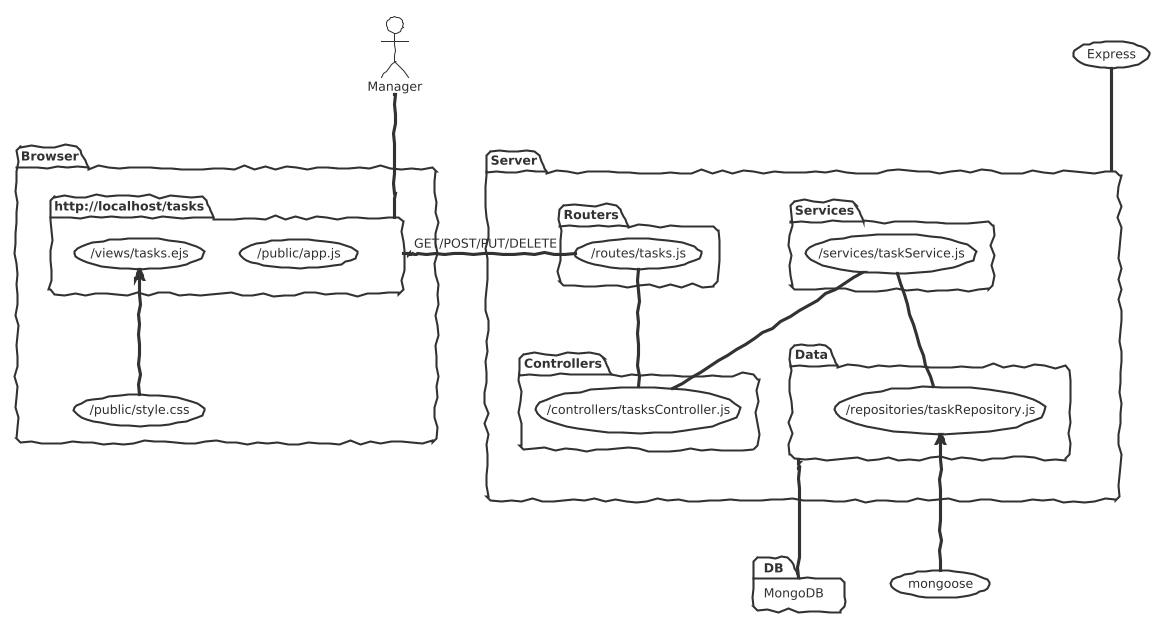

The diagram above was rendered by PlantUML. Its source (embedded in the PNG):
@startuml
!theme sketchy-outline
:Manager: as U1
(mongoose)
package "Browser" {

package "http://localhost/tasks" as tasksPage {
  (/views/tasks.ejs) as TV
  (/public/app.js) as client
}
(/public/style.css) as CSS
TV <-- CSS
}
package "Server" as ES {

package "Routers" {
(/routes/tasks.js) as TRou
}

package "Controllers" {
(/controllers/tasksController.js) as TC
}

package "Services" {
(/services/taskService.js) as TS
}

package "Data" {
(/repositories/taskRepository.js) as TRep
}
}
package "MongoDB" as DB {

}
(Express)

}
U1 -- tasksPage
Express -down- ES
mongoose -up-> TRep
TRou -down- TC
TS -down- TC
TS -down- TRep
tasksPage -right- TRou : GET/POST/PUT/DELETE
Data -down- DB
@enduml